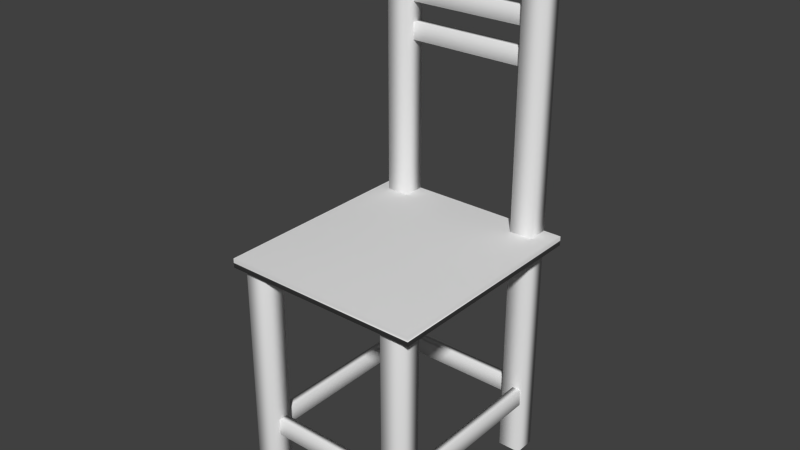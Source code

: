 # Source: chair.blend  (saved by Blender 2.74.0; exported with 4.5.12 LTS)
import bpy
from mathutils import Matrix  # noqa: F401  (used for matrix-valued properties, if any)

bpy.ops.wm.read_factory_settings(use_empty=True)
scene = bpy.context.scene
scene.name = 'Scene'

# ---- collections
col_collection_1 = bpy.data.collections.new('Collection 1'); scene.collection.children.link(col_collection_1)

# ---- materials (node trees are filled in below, after node groups)
mat_material = bpy.data.materials.new('Material')
mat_material.alpha_threshold = 0.0
mat_material.use_transparent_shadow = False
mat_material.roughness = 0.5
mat_material.line_color = (0.0, 0.0, 0.0, 1.0)

# ---- material node trees

# ---- world
world_world = bpy.data.worlds.new('World'); scene.world = world_world
world_world.color = (0.05088, 0.05088, 0.05088)
world_world.use_sun_shadow = False
world_world.sun_shadow_jitter_overblur = 0.0
world_world.cycles.sampling_method = 'MANUAL'
world_world.cycles.sample_map_resolution = 256

# ---- meshes
me_cube_005 = bpy.data.meshes.new('Cube.005')
me_cube_005.from_pydata([(-1.0, -1.0, -1.0), (-1.0, -1.0, 1.0), (-1.0, 1.0, -1.0), (-1.0, 1.0, 1.0), (1.0, -1.0, -1.0), (1.0, -1.0, 1.0), (1.0, 1.0, -1.0), (1.0, 1.0, 1.0)], [], [(1, 3, 2, 0), (3, 7, 6, 2), (7, 5, 4, 6), (5, 1, 0, 4), (0, 2, 6, 4), (5, 7, 3, 1)])
me_cube_005.polygons.foreach_set('use_smooth', [True] * 6)
me_cube_005.use_remesh_preserve_volume = False
me_cube_005.use_remesh_preserve_attributes = False
me_cube_005.use_mirror_vertex_groups = False
me_cube_005.update()
me_cube_006 = bpy.data.meshes.new('Cube.006')
me_cube_006.from_pydata([(1.0, 1.0, -1.0), (1.0, -1.0, -1.0), (-1.0, -1.0, -1.0), (-1.0, 1.0, -1.0), (1.0, 1.0, 1.0), (1.0, -1.0, 1.0), (-1.0, -1.0, 1.0), (-1.0, 1.0, 1.0)], [], [(0, 1, 2, 3), (4, 7, 6, 5), (0, 4, 5, 1), (1, 5, 6, 2), (2, 6, 7, 3), (4, 0, 3, 7)])
me_cube_006.polygons.foreach_set('use_smooth', [True] * 6)
me_cube_006.materials.append(mat_material)
me_cube_006.use_remesh_preserve_volume = False
me_cube_006.use_remesh_preserve_attributes = False
me_cube_006.use_mirror_vertex_groups = False
me_cube_006.update()
me_cube_007 = bpy.data.meshes.new('Cube.007')
me_cube_007.from_pydata([(1.0, 1.0, -1.0), (1.0, -1.0, -1.0), (-1.0, -1.0, -1.0), (-1.0, 1.0, -1.0), (1.0, 1.0, 1.0), (1.0, -1.0, 1.0), (-1.0, -1.0, 1.0), (-1.0, 1.0, 1.0)], [], [(0, 1, 2, 3), (4, 7, 6, 5), (0, 4, 5, 1), (1, 5, 6, 2), (2, 6, 7, 3), (4, 0, 3, 7)])
me_cube_007.polygons.foreach_set('use_smooth', [True] * 6)
me_cube_007.materials.append(mat_material)
me_cube_007.use_remesh_preserve_volume = False
me_cube_007.use_remesh_preserve_attributes = False
me_cube_007.use_mirror_vertex_groups = False
me_cube_007.update()
me_cube_008 = bpy.data.meshes.new('Cube.008')
me_cube_008.from_pydata([(1.0, 1.0, -1.0), (1.0, -1.0, -1.0), (-1.0, -1.0, -1.0), (-1.0, 1.0, -1.0), (1.0, 1.0, 1.0), (1.0, -1.0, 1.0), (-1.0, -1.0, 1.0), (-1.0, 1.0, 1.0)], [], [(0, 1, 2, 3), (4, 7, 6, 5), (0, 4, 5, 1), (1, 5, 6, 2), (2, 6, 7, 3), (4, 0, 3, 7)])
me_cube_008.polygons.foreach_set('use_smooth', [True] * 6)
me_cube_008.materials.append(mat_material)
me_cube_008.use_remesh_preserve_volume = False
me_cube_008.use_remesh_preserve_attributes = False
me_cube_008.use_mirror_vertex_groups = False
me_cube_008.update()
me_cube_009 = bpy.data.meshes.new('Cube.009')
me_cube_009.from_pydata([(1.0, 1.0, -1.0), (1.0, -1.0, -1.0), (-1.0, -1.0, -1.0), (-1.0, 1.0, -1.0), (1.0, 1.0, 1.0), (1.0, -1.0, 1.0), (-1.0, -1.0, 1.0), (-1.0, 1.0, 1.0)], [], [(0, 1, 2, 3), (4, 7, 6, 5), (0, 4, 5, 1), (1, 5, 6, 2), (2, 6, 7, 3), (4, 0, 3, 7)])
me_cube_009.polygons.foreach_set('use_smooth', [True] * 6)
me_cube_009.materials.append(mat_material)
me_cube_009.use_remesh_preserve_volume = False
me_cube_009.use_remesh_preserve_attributes = False
me_cube_009.use_mirror_vertex_groups = False
me_cube_009.update()
me_cube_010 = bpy.data.meshes.new('Cube.010')
me_cube_010.from_pydata([(1.0, 1.0, -1.0), (1.0, -1.0, -1.0), (-1.0, -1.0, -1.0), (-1.0, 1.0, -1.0), (1.0, 1.0, 1.0), (1.0, -1.0, 1.0), (-1.0, -1.0, 1.0), (-1.0, 1.0, 1.0)], [], [(0, 1, 2, 3), (4, 7, 6, 5), (0, 4, 5, 1), (1, 5, 6, 2), (2, 6, 7, 3), (4, 0, 3, 7)])
me_cube_010.polygons.foreach_set('use_smooth', [True] * 6)
me_cube_010.materials.append(mat_material)
me_cube_010.use_remesh_preserve_volume = False
me_cube_010.use_remesh_preserve_attributes = False
me_cube_010.use_mirror_vertex_groups = False
me_cube_010.update()
me_cube_011 = bpy.data.meshes.new('Cube.011')
me_cube_011.from_pydata([(1.0, 1.0, -1.0), (1.0, -1.0, -1.0), (-1.0, -1.0, -1.0), (-1.0, 1.0, -1.0), (1.0, 1.0, 1.0), (1.0, -1.0, 1.0), (-1.0, -1.0, 1.0), (-1.0, 1.0, 1.0)], [], [(0, 1, 2, 3), (4, 7, 6, 5), (0, 4, 5, 1), (1, 5, 6, 2), (2, 6, 7, 3), (4, 0, 3, 7)])
me_cube_011.polygons.foreach_set('use_smooth', [True] * 6)
me_cube_011.materials.append(mat_material)
me_cube_011.use_remesh_preserve_volume = False
me_cube_011.use_remesh_preserve_attributes = False
me_cube_011.use_mirror_vertex_groups = False
me_cube_011.update()
me_cube_012 = bpy.data.meshes.new('Cube.012')
me_cube_012.from_pydata([(1.0, 1.0, -1.0), (1.0, -1.0, -1.0), (-1.0, -1.0, -1.0), (-1.0, 1.0, -1.0), (1.0, 1.0, 1.0), (1.0, -1.0, 1.0), (-1.0, -1.0, 1.0), (-1.0, 1.0, 1.0)], [], [(0, 1, 2, 3), (4, 7, 6, 5), (0, 4, 5, 1), (1, 5, 6, 2), (2, 6, 7, 3), (4, 0, 3, 7)])
me_cube_012.polygons.foreach_set('use_smooth', [True] * 6)
me_cube_012.materials.append(mat_material)
me_cube_012.use_remesh_preserve_volume = False
me_cube_012.use_remesh_preserve_attributes = False
me_cube_012.use_mirror_vertex_groups = False
me_cube_012.update()
me_cube = bpy.data.meshes.new('Cube')
me_cube.from_pydata([(1.0, 1.0, -1.0), (1.0, -1.0, -1.0), (-1.0, -1.0, -1.0), (-1.0, 1.0, -1.0), (1.0, 1.0, 1.0), (1.0, -1.0, 1.0), (-1.0, -1.0, 1.0), (-1.0, 1.0, 1.0)], [], [(0, 1, 2, 3), (4, 7, 6, 5), (0, 4, 5, 1), (1, 5, 6, 2), (2, 6, 7, 3), (4, 0, 3, 7)])
me_cube.polygons.foreach_set('use_smooth', [True] * 6)
me_cube.materials.append(mat_material)
me_cube.use_remesh_preserve_volume = False
me_cube.use_remesh_preserve_attributes = False
me_cube.use_mirror_vertex_groups = False
me_cube.update()
me_cube_001 = bpy.data.meshes.new('Cube.001')
me_cube_001.from_pydata([(1.0, 1.0, -1.0), (1.0, -1.0, -1.0), (-1.0, -1.0, -1.0), (-1.0, 1.0, -1.0), (1.0, 1.0, 1.0), (1.0, -1.0, 1.0), (-1.0, -1.0, 1.0), (-1.0, 1.0, 1.0)], [], [(0, 1, 2, 3), (4, 7, 6, 5), (0, 4, 5, 1), (1, 5, 6, 2), (2, 6, 7, 3), (4, 0, 3, 7)])
me_cube_001.polygons.foreach_set('use_smooth', [True] * 6)
me_cube_001.materials.append(mat_material)
me_cube_001.use_remesh_preserve_volume = False
me_cube_001.use_remesh_preserve_attributes = False
me_cube_001.use_mirror_vertex_groups = False
me_cube_001.update()
me_cube_004 = bpy.data.meshes.new('Cube.004')
me_cube_004.from_pydata([(1.0, 1.0, -1.0), (1.0, -1.0, -1.0), (-1.0, -1.0, -1.0), (-1.0, 1.0, -1.0), (1.0, 1.0, 1.0), (1.0, -1.0, 1.0), (-1.0, -1.0, 1.0), (-1.0, 1.0, 1.0)], [], [(0, 1, 2, 3), (4, 7, 6, 5), (0, 4, 5, 1), (1, 5, 6, 2), (2, 6, 7, 3), (4, 0, 3, 7)])
me_cube_004.polygons.foreach_set('use_smooth', [True] * 6)
me_cube_004.materials.append(mat_material)
me_cube_004.use_remesh_preserve_volume = False
me_cube_004.use_remesh_preserve_attributes = False
me_cube_004.use_mirror_vertex_groups = False
me_cube_004.update()
me_cube_003 = bpy.data.meshes.new('Cube.003')
me_cube_003.from_pydata([(1.0, 1.0, -1.0), (1.0, -1.0, -1.0), (-1.0, -1.0, -1.0), (-1.0, 1.0, -1.0), (1.0, 1.0, 1.0), (1.0, -1.0, 1.0), (-1.0, -1.0, 1.0), (-1.0, 1.0, 1.0)], [], [(0, 1, 2, 3), (4, 7, 6, 5), (0, 4, 5, 1), (1, 5, 6, 2), (2, 6, 7, 3), (4, 0, 3, 7)])
me_cube_003.polygons.foreach_set('use_smooth', [True] * 6)
me_cube_003.materials.append(mat_material)
me_cube_003.use_remesh_preserve_volume = False
me_cube_003.use_remesh_preserve_attributes = False
me_cube_003.use_mirror_vertex_groups = False
me_cube_003.update()

# ---- objects
ob_empty = bpy.data.objects.new('Empty', None)
ob_seat = bpy.data.objects.new('seat', me_cube_005)
ob_detail1 = bpy.data.objects.new('detail1', me_cube_006)
ob_detail2 = bpy.data.objects.new('detail2', me_cube_007)
ob_detail3 = bpy.data.objects.new('detail3', me_cube_008)
ob_detail4 = bpy.data.objects.new('detail4', me_cube_009)
ob_detail5 = bpy.data.objects.new('detail5', me_cube_010)
ob_detail6 = bpy.data.objects.new('detail6', me_cube_011)
ob_detail7 = bpy.data.objects.new('detail7', me_cube_012)
ob_leg1 = bpy.data.objects.new('leg1', me_cube)
ob_leg2 = bpy.data.objects.new('leg2', me_cube_001)
ob_leg3 = bpy.data.objects.new('leg3', me_cube_004)
ob_leg4 = bpy.data.objects.new('leg4', me_cube_003)

# ---- transforms, parenting, visibility, modifiers, constraints
ob_empty.location = (0.5669, 1.557, 0.1369)
ob_empty.scale = (0.4886, 0.4886, 0.4886)
ob_empty.empty_image_offset = (0.0, 0.0)
ob_empty.lineart.crease_threshold = 0.0
ob_seat.parent = ob_empty
ob_seat.location = (-0.8015, -1.033, -0.256)
ob_seat.scale = (1.139, 1.26, 0.05245)
ob_seat.lineart.crease_threshold = 0.0
ob_detail1.parent = ob_empty
ob_detail1.location = (-0.905, 0.1365, 1.681)
ob_detail1.rotation_euler = (-0.0, 1.571, 0.0)
ob_detail1.scale = (0.09676, 0.0544, 0.7718)
ob_detail1.lock_rotations_4d = False
ob_detail1.empty_display_type = 'ARROWS'
ob_detail1.lineart.crease_threshold = 0.0
ob_detail2.parent = ob_empty
ob_detail2.location = (-0.905, 0.1365, 2.097)
ob_detail2.rotation_euler = (-0.0, 1.571, 0.0)
ob_detail2.scale = (0.09676, 0.0544, 0.7718)
ob_detail2.lock_rotations_4d = False
ob_detail2.empty_display_type = 'ARROWS'
ob_detail2.lineart.crease_threshold = 0.0
ob_detail3.parent = ob_empty
ob_detail3.location = (-0.905, 0.1365, 2.532)
ob_detail3.rotation_euler = (-0.0, 1.571, 0.0)
ob_detail3.scale = (0.09676, 0.0544, 0.7718)
ob_detail3.lock_rotations_4d = False
ob_detail3.empty_display_type = 'ARROWS'
ob_detail3.lineart.crease_threshold = 0.0
ob_detail4.parent = ob_empty
ob_detail4.location = (-0.869, 0.1365, -2.231)
ob_detail4.rotation_euler = (-0.0, 1.571, 0.0)
ob_detail4.scale = (0.09676, 0.0544, 0.7718)
ob_detail4.lock_rotations_4d = False
ob_detail4.empty_display_type = 'ARROWS'
ob_detail4.lineart.crease_threshold = 0.0
ob_detail5.parent = ob_empty
ob_detail5.location = (-0.8132, -2.076, -2.231)
ob_detail5.rotation_euler = (-0.0, 1.571, 0.0)
ob_detail5.scale = (0.09676, 0.0544, 0.7718)
ob_detail5.lock_rotations_4d = False
ob_detail5.empty_display_type = 'ARROWS'
ob_detail5.lineart.crease_threshold = 0.0
ob_detail6.parent = ob_empty
ob_detail6.location = (-1.699, -1.004, -2.231)
ob_detail6.rotation_euler = (-1.571, 1.571, 0.0)
ob_detail6.scale = (0.09676, 0.0544, 1.021)
ob_detail6.lock_rotations_4d = False
ob_detail6.empty_display_type = 'ARROWS'
ob_detail6.lineart.crease_threshold = 0.0
ob_detail7.parent = ob_empty
ob_detail7.location = (0.064, -1.004, -2.231)
ob_detail7.rotation_euler = (-1.571, 1.571, 0.0)
ob_detail7.scale = (0.09676, 0.0544, 1.021)
ob_detail7.lock_rotations_4d = False
ob_detail7.empty_display_type = 'ARROWS'
ob_detail7.lineart.crease_threshold = 0.0
ob_leg1.parent = ob_empty
ob_leg1.location = (0.0, 0.103, 0.05384)
ob_leg1.scale = (0.1321, 0.1238, 3.042)
ob_leg1.lock_rotations_4d = False
ob_leg1.empty_display_type = 'ARROWS'
ob_leg1.lineart.crease_threshold = 0.0
ob_leg2.parent = ob_empty
ob_leg2.location = (-1.676, 0.103, 0.05384)
ob_leg2.scale = (0.1321, 0.1238, 3.042)
ob_leg2.lock_rotations_4d = False
ob_leg2.empty_display_type = 'ARROWS'
ob_leg2.lineart.crease_threshold = 0.0
ob_leg3.parent = ob_empty
ob_leg3.location = (-1.712, -2.088, -1.614)
ob_leg3.scale = (0.1321, 0.1238, 1.321)
ob_leg3.lock_rotations_4d = False
ob_leg3.empty_display_type = 'ARROWS'
ob_leg3.lineart.crease_threshold = 0.0
ob_leg4.parent = ob_empty
ob_leg4.location = (0.07125, -2.088, -1.614)
ob_leg4.scale = (0.1321, 0.1238, 1.321)
ob_leg4.lock_rotations_4d = False
ob_leg4.empty_display_type = 'ARROWS'
ob_leg4.lineart.crease_threshold = 0.0

# ---- collection membership
col_collection_1.objects.link(ob_empty)
col_collection_1.objects.link(ob_seat)
col_collection_1.objects.link(ob_detail1)
col_collection_1.objects.link(ob_detail2)
col_collection_1.objects.link(ob_detail3)
col_collection_1.objects.link(ob_detail4)
col_collection_1.objects.link(ob_detail5)
col_collection_1.objects.link(ob_detail6)
col_collection_1.objects.link(ob_detail7)
col_collection_1.objects.link(ob_leg1)
col_collection_1.objects.link(ob_leg2)
col_collection_1.objects.link(ob_leg3)
col_collection_1.objects.link(ob_leg4)

# ---- scene / render settings (as saved in the file)
scene.frame_start = 1; scene.frame_end = 250; scene.frame_set(1)
scene.render.engine = 'BLENDER_EEVEE_NEXT'
scene.render.resolution_percentage = 50
scene.render.dither_intensity = 0.0
scene.cycles.use_denoising = False
scene.cycles.samples = 10
scene.cycles.sampling_pattern = 'TABULATED_SOBOL'
scene.cycles.light_sampling_threshold = 0.0
scene.cycles.use_adaptive_sampling = False
scene.cycles.use_light_tree = False
scene.cycles.blur_glossy = 0.0
scene.cycles.pixel_filter_type = 'GAUSSIAN'
scene.cycles.sample_clamp_indirect = 0.0
scene.view_settings.view_transform = 'Standard'
bpy.context.view_layer.update()

# ---- added for rendering (the .blend has no active camera and no usable light): camera, sun
cam_auto = bpy.data.cameras.new('AutoCamera')
cam_auto.lens = 50.0
cam_auto.sensor_width = 36.0
cam_auto.clip_end = 1000.0
ob_auto_camera = bpy.data.objects.new('AutoCamera', cam_auto)
scene.collection.objects.link(ob_auto_camera)
ob_auto_camera.location = (3.32509, -2.72774, 2.68306)
ob_auto_camera.rotation_euler = (1.09748, -7.21219e-08, 0.694738)
scene.camera = ob_auto_camera
light_auto_sun = bpy.data.lights.new('AutoSun', 'SUN')
light_auto_sun.energy = 3.0
light_auto_sun.angle = 0.0523599
ob_auto_sun = bpy.data.objects.new('AutoSun', light_auto_sun)
scene.collection.objects.link(ob_auto_sun)
ob_auto_sun.rotation_euler = (0.872665, 0.174533, 0.523599)
bpy.context.view_layer.update()
